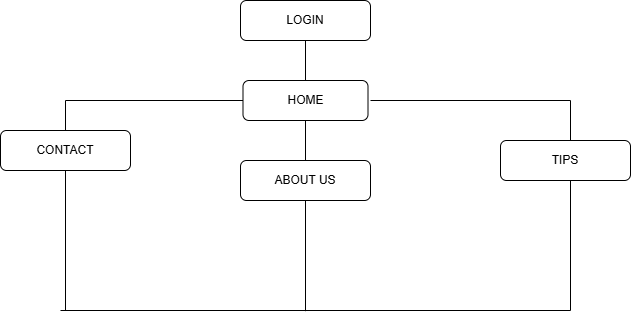

The diagram above was exported from draw.io. Its source (the exported page's mxGraphModel, read from the mxfile embedded in the PNG):
<mxGraphModel dx="794" dy="446" grid="1" gridSize="10" guides="1" tooltips="1" connect="1" arrows="1" fold="1" page="1" pageScale="1" pageWidth="850" pageHeight="1100" math="0" shadow="0">
  <root>
    <mxCell id="0" />
    <mxCell id="1" parent="0" />
    <mxCell id="xHnfWLw_ok0YoPWEzQ6i-4" value="CONTACT" style="rounded=1;whiteSpace=wrap;html=1;shadow=0;" parent="1" vertex="1">
      <mxGeometry x="40" y="260" width="130" height="40" as="geometry" />
    </mxCell>
    <mxCell id="xHnfWLw_ok0YoPWEzQ6i-5" value="ABOUT US" style="rounded=1;whiteSpace=wrap;html=1;shadow=0;" parent="1" vertex="1">
      <mxGeometry x="280" y="290" width="130" height="40" as="geometry" />
    </mxCell>
    <mxCell id="xHnfWLw_ok0YoPWEzQ6i-6" value="&lt;div&gt;&lt;span style=&quot;background-color: initial;&quot;&gt;TIPS&lt;/span&gt;&lt;/div&gt;" style="rounded=1;whiteSpace=wrap;html=1;shadow=0;" parent="1" vertex="1">
      <mxGeometry x="540" y="270" width="130" height="40" as="geometry" />
    </mxCell>
    <mxCell id="xHnfWLw_ok0YoPWEzQ6i-10" value="" style="endArrow=none;html=1;rounded=0;" parent="1" edge="1">
      <mxGeometry width="50" height="50" relative="1" as="geometry">
        <mxPoint x="410" y="230" as="sourcePoint" />
        <mxPoint x="610" y="270" as="targetPoint" />
        <Array as="points">
          <mxPoint x="610" y="230" />
        </Array>
      </mxGeometry>
    </mxCell>
    <mxCell id="xHnfWLw_ok0YoPWEzQ6i-11" value="" style="endArrow=none;html=1;rounded=0;entryX=0;entryY=0.5;entryDx=0;entryDy=0;exitX=0.5;exitY=0;exitDx=0;exitDy=0;" parent="1" source="xHnfWLw_ok0YoPWEzQ6i-4" edge="1" target="q_E6LAe6w_qi-T-yiw-d-7">
      <mxGeometry width="50" height="50" relative="1" as="geometry">
        <mxPoint x="100" y="260" as="sourcePoint" />
        <mxPoint x="340" y="280" as="targetPoint" />
        <Array as="points">
          <mxPoint x="105" y="230" />
        </Array>
      </mxGeometry>
    </mxCell>
    <mxCell id="q_E6LAe6w_qi-T-yiw-d-2" value="" style="endArrow=none;html=1;rounded=0;" parent="1" edge="1">
      <mxGeometry width="50" height="50" relative="1" as="geometry">
        <mxPoint x="100" y="440" as="sourcePoint" />
        <mxPoint x="610" y="440" as="targetPoint" />
      </mxGeometry>
    </mxCell>
    <mxCell id="q_E6LAe6w_qi-T-yiw-d-3" value="" style="endArrow=none;html=1;rounded=0;entryX=0.5;entryY=1;entryDx=0;entryDy=0;" parent="1" target="xHnfWLw_ok0YoPWEzQ6i-4" edge="1">
      <mxGeometry width="50" height="50" relative="1" as="geometry">
        <mxPoint x="105" y="440" as="sourcePoint" />
        <mxPoint x="400" y="240" as="targetPoint" />
        <Array as="points" />
      </mxGeometry>
    </mxCell>
    <mxCell id="q_E6LAe6w_qi-T-yiw-d-5" value="" style="endArrow=none;html=1;rounded=0;" parent="1" edge="1">
      <mxGeometry width="50" height="50" relative="1" as="geometry">
        <mxPoint x="610" y="440" as="sourcePoint" />
        <mxPoint x="610" y="310" as="targetPoint" />
      </mxGeometry>
    </mxCell>
    <mxCell id="xHnfWLw_ok0YoPWEzQ6i-1" value="LOGIN" style="rounded=1;whiteSpace=wrap;html=1;shadow=0;" parent="1" vertex="1">
      <mxGeometry x="280" y="130" width="130" height="40" as="geometry" />
    </mxCell>
    <mxCell id="q_E6LAe6w_qi-T-yiw-d-7" value="HOME" style="rounded=1;whiteSpace=wrap;html=1;" parent="1" vertex="1">
      <mxGeometry x="282.5" y="210" width="125" height="40" as="geometry" />
    </mxCell>
    <mxCell id="DNQs1rMP_QRPOu9ErYGw-1" value="" style="endArrow=none;html=1;rounded=0;entryX=0.5;entryY=1;entryDx=0;entryDy=0;exitX=0.5;exitY=0;exitDx=0;exitDy=0;" edge="1" parent="1" source="q_E6LAe6w_qi-T-yiw-d-7" target="xHnfWLw_ok0YoPWEzQ6i-1">
      <mxGeometry width="50" height="50" relative="1" as="geometry">
        <mxPoint x="380" y="260" as="sourcePoint" />
        <mxPoint x="430" y="210" as="targetPoint" />
      </mxGeometry>
    </mxCell>
    <mxCell id="DNQs1rMP_QRPOu9ErYGw-3" value="" style="endArrow=none;html=1;rounded=0;exitX=0.5;exitY=1;exitDx=0;exitDy=0;" edge="1" parent="1" source="xHnfWLw_ok0YoPWEzQ6i-5">
      <mxGeometry width="50" height="50" relative="1" as="geometry">
        <mxPoint x="380" y="260" as="sourcePoint" />
        <mxPoint x="345" y="440.6666564941406" as="targetPoint" />
      </mxGeometry>
    </mxCell>
    <mxCell id="DNQs1rMP_QRPOu9ErYGw-4" value="" style="endArrow=none;html=1;rounded=0;entryX=0.5;entryY=1;entryDx=0;entryDy=0;exitX=0.5;exitY=0;exitDx=0;exitDy=0;" edge="1" parent="1" source="xHnfWLw_ok0YoPWEzQ6i-5" target="q_E6LAe6w_qi-T-yiw-d-7">
      <mxGeometry width="50" height="50" relative="1" as="geometry">
        <mxPoint x="348" y="280" as="sourcePoint" />
        <mxPoint x="430" y="220" as="targetPoint" />
      </mxGeometry>
    </mxCell>
  </root>
</mxGraphModel>